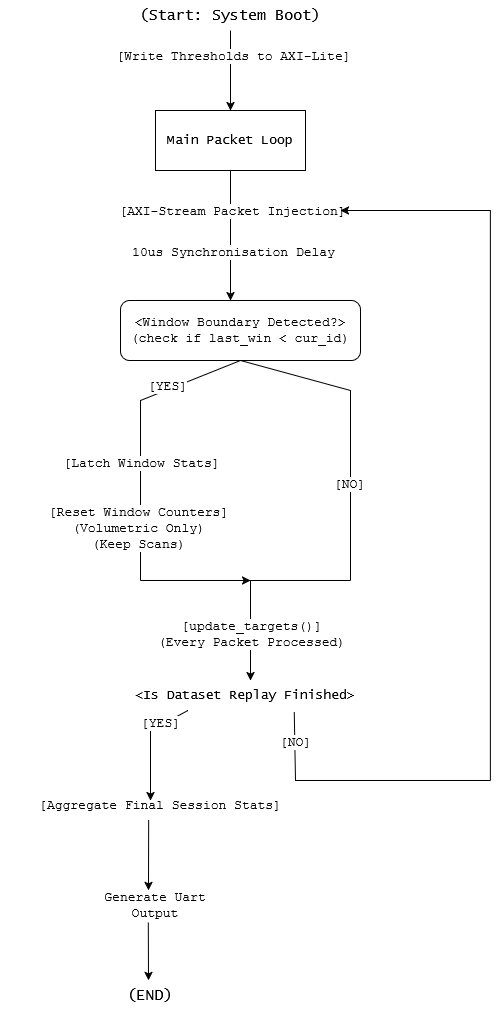

The diagram above was exported from draw.io. Its source (the exported page's mxGraphModel, read from the mxfile embedded in the PNG):
<mxGraphModel dx="3105" dy="1294" grid="1" gridSize="10" guides="1" tooltips="1" connect="1" arrows="1" fold="1" page="1" pageScale="1" pageWidth="850" pageHeight="1100" math="0" shadow="0">
  <root>
    <mxCell id="0" />
    <mxCell id="1" parent="0" />
    <mxCell id="1cLWbJXhqpOAitJ7TRmB-1" parent="1" style="text;html=1;whiteSpace=wrap;strokeColor=none;fillColor=none;align=center;verticalAlign=middle;rounded=0;fontSize=15;fontFamily=Lucida Console;" value="(Start: System Boot)" vertex="1">
      <mxGeometry height="30" width="220" x="110" y="100" as="geometry" />
    </mxCell>
    <mxCell id="1cLWbJXhqpOAitJ7TRmB-4" parent="1" style="rounded=0;whiteSpace=wrap;html=1;" value="&lt;font face=&quot;Lucida Console&quot; style=&quot;font-size: 13px;&quot;&gt;Main Packet Loop&lt;/font&gt;" vertex="1">
      <mxGeometry height="60" width="150" x="145" y="210" as="geometry" />
    </mxCell>
    <mxCell id="1cLWbJXhqpOAitJ7TRmB-5" edge="1" parent="1" source="1cLWbJXhqpOAitJ7TRmB-1" style="endArrow=classic;html=1;rounded=0;exitX=0.5;exitY=1;exitDx=0;exitDy=0;" target="1cLWbJXhqpOAitJ7TRmB-4" value="">
      <mxGeometry height="50" relative="1" width="50" as="geometry">
        <mxPoint x="400" y="670" as="sourcePoint" />
        <mxPoint x="450" y="620" as="targetPoint" />
      </mxGeometry>
    </mxCell>
    <mxCell id="1cLWbJXhqpOAitJ7TRmB-6" connectable="0" parent="1cLWbJXhqpOAitJ7TRmB-5" style="edgeLabel;html=1;align=center;verticalAlign=middle;resizable=0;points=[];" value="&lt;font style=&quot;font-size: 13px;&quot; face=&quot;Courier New&quot;&gt;[Write Thresholds to AXI-Lite]&lt;/font&gt;" vertex="1">
      <mxGeometry relative="1" x="-0.3667" y="2" as="geometry">
        <mxPoint as="offset" />
      </mxGeometry>
    </mxCell>
    <mxCell id="1cLWbJXhqpOAitJ7TRmB-7" edge="1" parent="1" source="1cLWbJXhqpOAitJ7TRmB-4" style="endArrow=classic;html=1;rounded=0;exitX=0.5;exitY=1;exitDx=0;exitDy=0;" value="">
      <mxGeometry height="50" relative="1" width="50" as="geometry">
        <mxPoint x="400" y="670" as="sourcePoint" />
        <mxPoint x="220" y="400" as="targetPoint" />
      </mxGeometry>
    </mxCell>
    <mxCell id="1cLWbJXhqpOAitJ7TRmB-8" connectable="0" parent="1cLWbJXhqpOAitJ7TRmB-7" style="edgeLabel;html=1;align=center;verticalAlign=middle;resizable=0;points=[];fontFamily=Courier New;fontSize=13;" value="[AXI-Stream Packet Injection]" vertex="1">
      <mxGeometry relative="1" x="-0.4564" y="1" as="geometry">
        <mxPoint y="5" as="offset" />
      </mxGeometry>
    </mxCell>
    <mxCell id="1cLWbJXhqpOAitJ7TRmB-9" connectable="0" parent="1cLWbJXhqpOAitJ7TRmB-7" style="edgeLabel;html=1;align=center;verticalAlign=middle;resizable=0;points=[];" value="&lt;font face=&quot;Courier New&quot; style=&quot;font-size: 13px;&quot;&gt;10us Synchronisation Delay&lt;/font&gt;" vertex="1">
      <mxGeometry relative="1" x="0.2513" y="2" as="geometry">
        <mxPoint as="offset" />
      </mxGeometry>
    </mxCell>
    <mxCell id="1cLWbJXhqpOAitJ7TRmB-10" parent="1" style="rounded=1;whiteSpace=wrap;html=1;" value="&lt;div&gt;&lt;font style=&quot;font-size: 13px;&quot; face=&quot;Courier New&quot;&gt;&amp;lt;Window Boundary Detected?&amp;gt;&lt;/font&gt;&lt;/div&gt;&lt;font style=&quot;font-size: 13px;&quot; face=&quot;Courier New&quot;&gt;(check if last_win &amp;lt; cur_id)&lt;/font&gt;" vertex="1">
      <mxGeometry height="60" width="240" x="110" y="400" as="geometry" />
    </mxCell>
    <mxCell id="1cLWbJXhqpOAitJ7TRmB-11" edge="1" parent="1" source="1cLWbJXhqpOAitJ7TRmB-10" style="endArrow=none;html=1;rounded=0;exitX=0.5;exitY=1;exitDx=0;exitDy=0;endFill=0;" value="">
      <mxGeometry height="50" relative="1" width="50" as="geometry">
        <Array as="points">
          <mxPoint x="130" y="500" />
        </Array>
        <mxPoint x="400" y="670" as="sourcePoint" />
        <mxPoint x="130" y="680" as="targetPoint" />
      </mxGeometry>
    </mxCell>
    <mxCell id="1cLWbJXhqpOAitJ7TRmB-12" connectable="0" parent="1cLWbJXhqpOAitJ7TRmB-11" style="edgeLabel;html=1;align=center;verticalAlign=middle;resizable=0;points=[];" value="&lt;font style=&quot;font-size: 13px;&quot; face=&quot;Courier New&quot;&gt;[YES]&lt;/font&gt;" vertex="1">
      <mxGeometry relative="1" x="-0.4365" y="4" as="geometry">
        <mxPoint y="-8" as="offset" />
      </mxGeometry>
    </mxCell>
    <mxCell id="1cLWbJXhqpOAitJ7TRmB-13" connectable="0" parent="1cLWbJXhqpOAitJ7TRmB-11" style="edgeLabel;html=1;align=center;verticalAlign=middle;resizable=0;points=[];" value="&lt;font style=&quot;font-size: 13px;&quot; face=&quot;Courier New&quot;&gt;[Latch Window Stats]&lt;/font&gt;" vertex="1">
      <mxGeometry relative="1" x="0.5236" as="geometry">
        <mxPoint y="-49" as="offset" />
      </mxGeometry>
    </mxCell>
    <mxCell id="1cLWbJXhqpOAitJ7TRmB-14" connectable="0" parent="1cLWbJXhqpOAitJ7TRmB-11" style="edgeLabel;html=1;align=center;verticalAlign=middle;resizable=0;points=[];" value="&lt;div&gt;&lt;font style=&quot;font-size: 13px;&quot; face=&quot;Courier New&quot;&gt;[Reset Window Counters]&lt;/font&gt;&lt;/div&gt;&lt;div&gt;&lt;font style=&quot;font-size: 13px;&quot; face=&quot;Courier New&quot;&gt;(Volumetric Only)&lt;/font&gt;&lt;/div&gt;&lt;div&gt;&lt;font style=&quot;font-size: 13px;&quot; face=&quot;Courier New&quot;&gt;(Keep Scans)&lt;/font&gt;&lt;/div&gt;" vertex="1">
      <mxGeometry relative="1" x="0.5848" y="-3" as="geometry">
        <mxPoint y="7" as="offset" />
      </mxGeometry>
    </mxCell>
    <mxCell id="1cLWbJXhqpOAitJ7TRmB-15" edge="1" parent="1" style="endArrow=classic;html=1;rounded=0;" value="">
      <mxGeometry height="50" relative="1" width="50" as="geometry">
        <mxPoint x="130" y="680" as="sourcePoint" />
        <mxPoint x="240" y="680" as="targetPoint" />
      </mxGeometry>
    </mxCell>
    <mxCell id="1cLWbJXhqpOAitJ7TRmB-16" edge="1" parent="1" style="endArrow=none;html=1;rounded=0;" value="">
      <mxGeometry height="50" relative="1" width="50" as="geometry">
        <mxPoint x="230" y="680" as="sourcePoint" />
        <mxPoint x="340" y="680" as="targetPoint" />
      </mxGeometry>
    </mxCell>
    <mxCell id="1cLWbJXhqpOAitJ7TRmB-17" edge="1" parent="1" style="endArrow=none;html=1;rounded=0;entryX=0.5;entryY=1;entryDx=0;entryDy=0;" target="1cLWbJXhqpOAitJ7TRmB-10" value="">
      <mxGeometry height="50" relative="1" width="50" as="geometry">
        <Array as="points">
          <mxPoint x="340" y="490" />
        </Array>
        <mxPoint x="340" y="680" as="sourcePoint" />
        <mxPoint x="450" y="620" as="targetPoint" />
      </mxGeometry>
    </mxCell>
    <mxCell id="1cLWbJXhqpOAitJ7TRmB-18" connectable="0" parent="1cLWbJXhqpOAitJ7TRmB-17" style="edgeLabel;html=1;align=center;verticalAlign=middle;resizable=0;points=[];" value="&lt;font style=&quot;font-size: 13px;&quot; face=&quot;Courier New&quot;&gt;[NO]&lt;/font&gt;" vertex="1">
      <mxGeometry relative="1" x="-0.3646" y="2" as="geometry">
        <mxPoint as="offset" />
      </mxGeometry>
    </mxCell>
    <mxCell id="1cLWbJXhqpOAitJ7TRmB-19" edge="1" parent="1" style="endArrow=classic;html=1;rounded=0;" value="">
      <mxGeometry height="50" relative="1" width="50" as="geometry">
        <mxPoint x="240" y="680" as="sourcePoint" />
        <mxPoint x="240" y="780" as="targetPoint" />
      </mxGeometry>
    </mxCell>
    <mxCell id="1cLWbJXhqpOAitJ7TRmB-20" connectable="0" parent="1cLWbJXhqpOAitJ7TRmB-19" style="edgeLabel;html=1;align=center;verticalAlign=middle;resizable=0;points=[];" value="&lt;div&gt;&lt;font style=&quot;font-size: 13px;&quot; face=&quot;Courier New&quot;&gt;[update_targets()]&lt;/font&gt;&lt;/div&gt;&lt;div&gt;&lt;font style=&quot;font-size: 13px;&quot; face=&quot;Courier New&quot;&gt;(Every Packet Processed)&lt;/font&gt;&lt;/div&gt;" vertex="1">
      <mxGeometry relative="1" x="-0.3367" as="geometry">
        <mxPoint y="20" as="offset" />
      </mxGeometry>
    </mxCell>
    <mxCell id="1cLWbJXhqpOAitJ7TRmB-21" parent="1" style="text;html=1;whiteSpace=wrap;strokeColor=none;fillColor=none;align=center;verticalAlign=middle;rounded=0;" value="&lt;font face=&quot;Lucida Console&quot; style=&quot;font-size: 13px;&quot;&gt;&amp;lt;Is Dataset Replay Finished&amp;gt;&lt;/font&gt;" vertex="1">
      <mxGeometry height="30" width="230" x="120" y="780" as="geometry" />
    </mxCell>
    <mxCell id="1cLWbJXhqpOAitJ7TRmB-22" edge="1" parent="1" style="endArrow=none;html=1;rounded=0;entryX=0.712;entryY=1.042;entryDx=0;entryDy=0;curved=0;entryPerimeter=0;" target="1cLWbJXhqpOAitJ7TRmB-21" value="">
      <mxGeometry height="50" relative="1" width="50" as="geometry">
        <Array as="points">
          <mxPoint x="285" y="880" />
        </Array>
        <mxPoint x="480" y="880" as="sourcePoint" />
        <mxPoint x="10" y="550" as="targetPoint" />
      </mxGeometry>
    </mxCell>
    <mxCell id="1cLWbJXhqpOAitJ7TRmB-24" connectable="0" parent="1cLWbJXhqpOAitJ7TRmB-22" style="edgeLabel;html=1;align=center;verticalAlign=middle;resizable=0;points=[];" value="&lt;font style=&quot;font-size: 13px;&quot; face=&quot;Courier New&quot;&gt;[NO]&lt;/font&gt;" vertex="1">
      <mxGeometry relative="1" x="0.7769" as="geometry">
        <mxPoint as="offset" />
      </mxGeometry>
    </mxCell>
    <mxCell id="1cLWbJXhqpOAitJ7TRmB-25" edge="1" parent="1" style="endArrow=classic;html=1;rounded=0;curved=0;" value="">
      <mxGeometry height="50" relative="1" width="50" as="geometry">
        <Array as="points">
          <mxPoint x="480" y="310" />
        </Array>
        <mxPoint x="480" y="880" as="sourcePoint" />
        <mxPoint x="330" y="310" as="targetPoint" />
      </mxGeometry>
    </mxCell>
    <mxCell id="1cLWbJXhqpOAitJ7TRmB-26" edge="1" parent="1" source="1cLWbJXhqpOAitJ7TRmB-21" style="endArrow=classic;html=1;rounded=0;exitX=0.25;exitY=1;exitDx=0;exitDy=0;" value="">
      <mxGeometry height="50" relative="1" width="50" as="geometry">
        <Array as="points">
          <mxPoint x="140" y="830" />
        </Array>
        <mxPoint x="110" y="760" as="sourcePoint" />
        <mxPoint x="140" y="900" as="targetPoint" />
      </mxGeometry>
    </mxCell>
    <mxCell id="1cLWbJXhqpOAitJ7TRmB-27" connectable="0" parent="1cLWbJXhqpOAitJ7TRmB-26" style="edgeLabel;html=1;align=center;verticalAlign=middle;resizable=0;points=[];" value="&lt;font style=&quot;font-size: 13px;&quot; face=&quot;Courier New&quot;&gt;[YES]&lt;/font&gt;" vertex="1">
      <mxGeometry relative="1" x="-0.432" as="geometry">
        <mxPoint y="-3" as="offset" />
      </mxGeometry>
    </mxCell>
    <mxCell id="1cLWbJXhqpOAitJ7TRmB-28" parent="1" style="text;html=1;whiteSpace=wrap;strokeColor=none;fillColor=none;align=center;verticalAlign=middle;rounded=0;" value="&lt;font style=&quot;font-size: 13px;&quot; face=&quot;Courier New&quot;&gt;[Aggregate Final Session Stats]&lt;/font&gt;" vertex="1">
      <mxGeometry height="30" width="320" x="-10" y="890" as="geometry" />
    </mxCell>
    <mxCell id="1cLWbJXhqpOAitJ7TRmB-29" edge="1" parent="1" source="1cLWbJXhqpOAitJ7TRmB-28" style="endArrow=classic;html=1;rounded=0;exitX=0.463;exitY=0.989;exitDx=0;exitDy=0;exitPerimeter=0;" value="">
      <mxGeometry height="50" relative="1" width="50" as="geometry">
        <mxPoint x="110" y="640" as="sourcePoint" />
        <mxPoint x="138" y="990" as="targetPoint" />
      </mxGeometry>
    </mxCell>
    <mxCell id="1cLWbJXhqpOAitJ7TRmB-30" parent="1" style="text;html=1;whiteSpace=wrap;strokeColor=none;fillColor=none;align=center;verticalAlign=middle;rounded=0;" value="&lt;font style=&quot;font-size: 13px;&quot; face=&quot;Courier New&quot;&gt;Generate Uart Output&lt;/font&gt;" vertex="1">
      <mxGeometry height="30" width="150" x="70" y="990" as="geometry" />
    </mxCell>
    <mxCell id="1cLWbJXhqpOAitJ7TRmB-31" edge="1" parent="1" source="1cLWbJXhqpOAitJ7TRmB-30" style="endArrow=classic;html=1;rounded=0;exitX=0.452;exitY=1.07;exitDx=0;exitDy=0;exitPerimeter=0;" value="">
      <mxGeometry height="50" relative="1" width="50" as="geometry">
        <mxPoint x="100" y="880" as="sourcePoint" />
        <mxPoint x="138" y="1080" as="targetPoint" />
      </mxGeometry>
    </mxCell>
    <mxCell id="1cLWbJXhqpOAitJ7TRmB-32" parent="1" style="text;html=1;whiteSpace=wrap;strokeColor=none;fillColor=none;align=center;verticalAlign=middle;rounded=0;" value="&lt;font style=&quot;font-size: 15px;&quot; face=&quot;Lucida Console&quot;&gt;(END)&lt;/font&gt;" vertex="1">
      <mxGeometry height="30" width="60" x="110" y="1080" as="geometry" />
    </mxCell>
  </root>
</mxGraphModel>